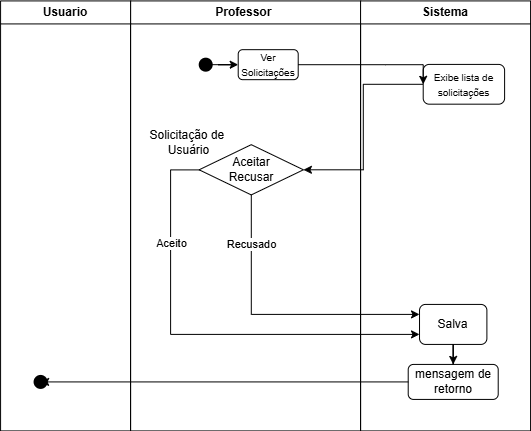

The diagram above was exported from draw.io. Its source (the exported page's mxGraphModel, read from the mxfile embedded in the PNG):
<mxGraphModel dx="3146" dy="1217" grid="1" gridSize="10" guides="1" tooltips="1" connect="1" arrows="1" fold="1" page="1" pageScale="1" pageWidth="827" pageHeight="1169" math="0" shadow="0" adaptiveColors="auto">
  <root>
    <mxCell id="0" />
    <mxCell id="1" parent="0" />
    <mxCell id="2" parent="1" style="swimlane;whiteSpace=wrap;html=1;" value="Professor&amp;nbsp;" vertex="1">
      <mxGeometry height="430" width="230" x="1436.08" y="1442.42" as="geometry" />
    </mxCell>
    <mxCell id="3" edge="1" parent="2" source="4" style="edgeStyle=orthogonalEdgeStyle;rounded=0;orthogonalLoop=1;jettySize=auto;html=1;" target="5" value="">
      <mxGeometry relative="1" as="geometry" />
    </mxCell>
    <mxCell id="4" parent="2" style="shape=waypoint;sketch=0;fillStyle=solid;size=6;pointerEvents=1;points=[];fillColor=none;resizable=0;rotatable=0;perimeter=centerPerimeter;snapToPoint=1;strokeWidth=5;" value="" vertex="1">
      <mxGeometry height="20" width="20" x="65.13000000000011" y="53.75" as="geometry" />
    </mxCell>
    <mxCell id="5" parent="2" style="rounded=1;whiteSpace=wrap;html=1;" value="&lt;font size=&quot;1&quot;&gt;Ver Solicitações&lt;/font&gt;" vertex="1">
      <mxGeometry height="30" width="60" x="107.63000000000011" y="48.75" as="geometry" />
    </mxCell>
    <mxCell id="6" parent="2" style="shape=waypoint;sketch=0;size=6;pointerEvents=1;points=[];fillColor=default;resizable=0;rotatable=0;perimeter=centerPerimeter;snapToPoint=1;rounded=1;strokeWidth=5;" value="" vertex="1">
      <mxGeometry height="20" width="20" x="-100" y="371" as="geometry" />
    </mxCell>
    <mxCell id="7" edge="1" parent="2" source="8" style="edgeStyle=orthogonalEdgeStyle;rounded=0;orthogonalLoop=1;jettySize=auto;html=1;entryX=1;entryY=0.5;entryDx=0;entryDy=0;" target="18">
      <mxGeometry relative="1" as="geometry" />
    </mxCell>
    <mxCell id="8" parent="2" style="rounded=1;whiteSpace=wrap;html=1;" value="&lt;span style=&quot;font-size: 10px;&quot;&gt;Exibe lista de solicitações&lt;/span&gt;" vertex="1">
      <mxGeometry height="39.75" width="81.38" x="292.6300000000001" y="63.5" as="geometry" />
    </mxCell>
    <mxCell id="9" parent="2" style="rounded=1;whiteSpace=wrap;html=1;" value="Salva" vertex="1">
      <mxGeometry height="40" width="67.37" x="288.94000000000005" y="303.5" as="geometry" />
    </mxCell>
    <mxCell id="10" parent="2" style="whiteSpace=wrap;html=1;rounded=1;" value="mensagem de retorno" vertex="1">
      <mxGeometry height="35" width="90" x="277.6300000000001" y="363.5" as="geometry" />
    </mxCell>
    <mxCell id="11" edge="1" parent="2" source="9" style="edgeStyle=orthogonalEdgeStyle;rounded=0;orthogonalLoop=1;jettySize=auto;html=1;exitX=0.5;exitY=1;exitDx=0;exitDy=0;" target="10" value="">
      <mxGeometry relative="1" as="geometry">
        <mxPoint x="410" y="272.3000000000002" as="sourcePoint" />
      </mxGeometry>
    </mxCell>
    <mxCell id="12" edge="1" parent="2" source="5" style="edgeStyle=orthogonalEdgeStyle;rounded=0;orthogonalLoop=1;jettySize=auto;html=1;entryX=0;entryY=0.5;entryDx=0;entryDy=0;" target="8" value="">
      <mxGeometry relative="1" as="geometry">
        <Array as="points">
          <mxPoint x="255.1300000000001" y="63.75" />
          <mxPoint x="255.1300000000001" y="63.75" />
        </Array>
      </mxGeometry>
    </mxCell>
    <mxCell id="13" edge="1" parent="2" source="10" style="edgeStyle=orthogonalEdgeStyle;rounded=0;orthogonalLoop=1;jettySize=auto;html=1;" target="6" value="">
      <mxGeometry relative="1" as="geometry" />
    </mxCell>
    <mxCell id="14" edge="1" parent="2" source="18" style="edgeStyle=orthogonalEdgeStyle;rounded=0;orthogonalLoop=1;jettySize=auto;html=1;" target="9">
      <mxGeometry relative="1" as="geometry">
        <Array as="points">
          <mxPoint x="121" y="313.5" />
        </Array>
      </mxGeometry>
    </mxCell>
    <mxCell id="15" connectable="0" parent="14" style="edgeLabel;html=1;align=center;verticalAlign=middle;resizable=0;points=[];" value="Recusado" vertex="1">
      <mxGeometry relative="1" x="-0.6571" as="geometry">
        <mxPoint as="offset" />
      </mxGeometry>
    </mxCell>
    <mxCell id="16" edge="1" parent="2" source="18" style="edgeStyle=orthogonalEdgeStyle;rounded=0;orthogonalLoop=1;jettySize=auto;html=1;" target="9">
      <mxGeometry relative="1" as="geometry">
        <Array as="points">
          <mxPoint x="40" y="168.5" />
          <mxPoint x="40" y="333.5" />
        </Array>
      </mxGeometry>
    </mxCell>
    <mxCell id="17" connectable="0" parent="16" style="edgeLabel;html=1;align=center;verticalAlign=middle;resizable=0;points=[];" value="Aceito" vertex="1">
      <mxGeometry relative="1" x="-0.5404" as="geometry">
        <mxPoint as="offset" />
      </mxGeometry>
    </mxCell>
    <mxCell id="18" parent="2" style="rhombus;whiteSpace=wrap;html=1;" value="Aceitar&lt;div&gt;Recusar&lt;/div&gt;" vertex="1">
      <mxGeometry height="50.25" width="104.29" x="68.53999999999996" y="143.75" as="geometry" />
    </mxCell>
    <mxCell id="19" parent="2" style="text;html=1;align=center;verticalAlign=middle;resizable=0;points=[];autosize=1;strokeColor=none;fillColor=none;" value="Solicitação de&amp;nbsp;&lt;div&gt;Usuário&lt;/div&gt;" vertex="1">
      <mxGeometry height="40" width="100" x="7.630000000000109" y="121.5" as="geometry" />
    </mxCell>
    <mxCell id="20" parent="1" style="swimlane;whiteSpace=wrap;html=1;" value="Sistema" vertex="1">
      <mxGeometry height="430" width="170" x="1666.08" y="1442.42" as="geometry" />
    </mxCell>
    <mxCell id="21" parent="1" style="swimlane;whiteSpace=wrap;html=1;" value="Usuario" vertex="1">
      <mxGeometry height="430" width="130" x="1306.08" y="1442.42" as="geometry" />
    </mxCell>
  </root>
</mxGraphModel>